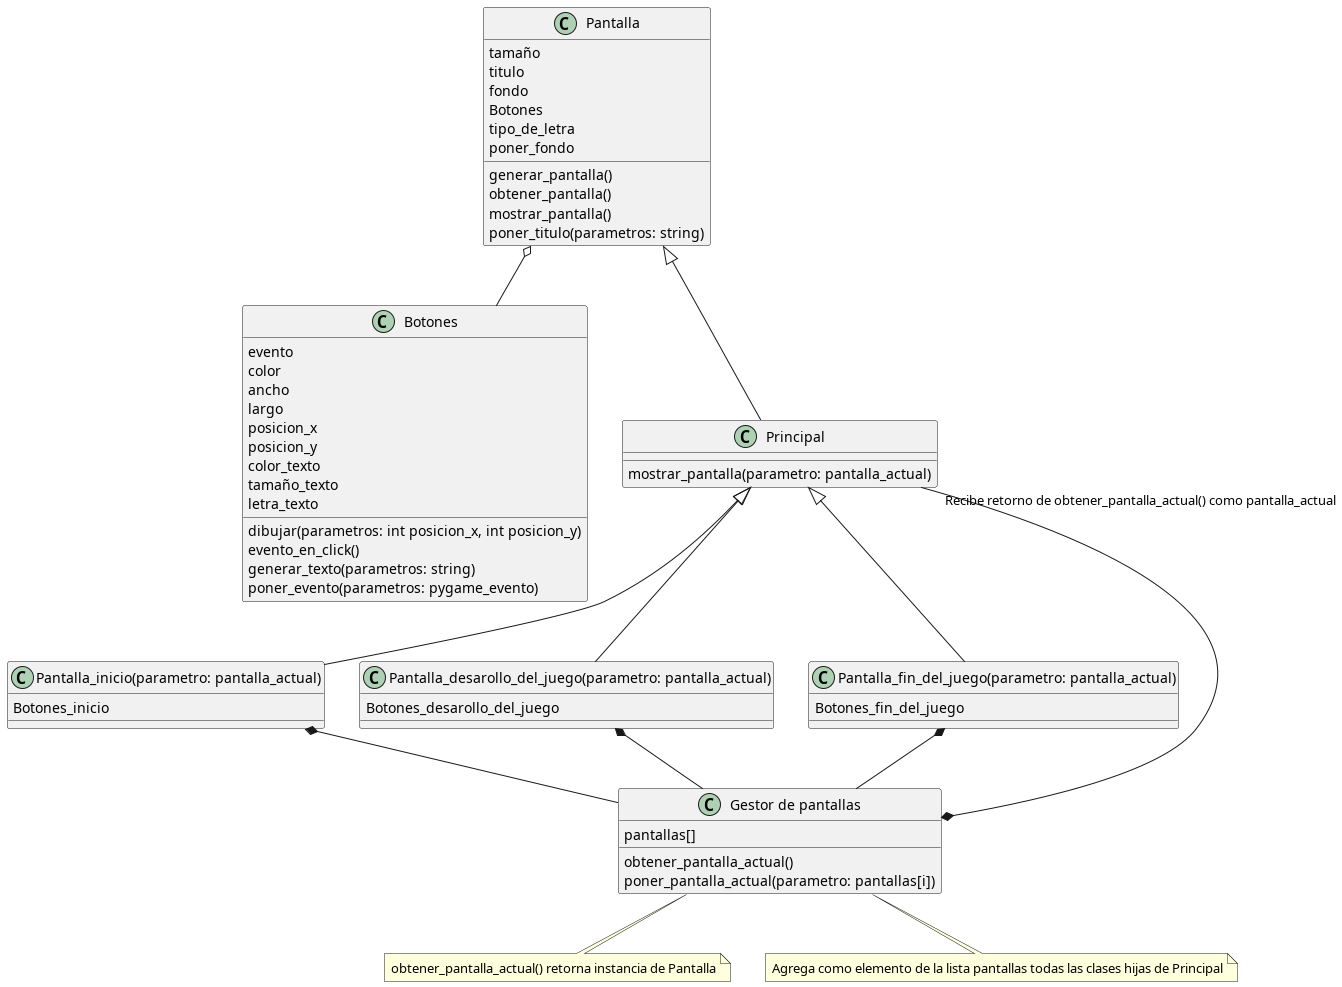

The diagram above was rendered by PlantUML. Its source (embedded in the PNG):
@startuml Screen 
class "Pantalla" as Pantalla

Pantalla : tamaño
Pantalla : titulo
Pantalla : fondo
Pantalla : Botones
Pantalla : tipo_de_letra
Pantalla : poner_fondo
Pantalla : generar_pantalla()
Pantalla : obtener_pantalla()
Pantalla : mostrar_pantalla()
Pantalla : poner_titulo(parametros: string)


Botones : evento
Botones : color
Botones : ancho 
Botones : largo 
Botones : posicion_x
Botones : posicion_y
Botones : color_texto
Botones : tamaño_texto
Botones : letra_texto

Botones : dibujar(parametros: int posicion_x, int posicion_y)
Botones : evento_en_click()
Botones : generar_texto(parametros: string)
Botones : poner_evento(parametros: pygame_evento)

class "Pantalla_inicio(parametro: pantalla_actual)" as cl1
class "Pantalla_desarollo_del_juego(parametro: pantalla_actual)" as cl2
class "Pantalla_fin_del_juego(parametro: pantalla_actual)" as cl3

Principal <|-- cl1
Principal <|-- cl2
Principal <|-- cl3

cl1 : Botones_inicio 
cl2 : Botones_desarollo_del_juego
cl3 : Botones_fin_del_juego 

Pantalla o-- Botones 

class "Gestor de pantallas" as gp 

gp : obtener_pantalla_actual()
gp : poner_pantalla_actual(parametro: pantallas[i])
gp : pantallas[] 
cl1 *-- gp 
cl2 *-- gp
cl3 *-- gp 

class "Pantalla_principal" as Principal
gp *-- "Recibe retorno de obtener_pantalla_actual() como pantalla_actual" Principal 


Principal : mostrar_pantalla(parametro: pantalla_actual)
Pantalla <|-- Principal

note "obtener_pantalla_actual() retorna instancia de Pantalla" as N1
note "Agrega como elemento de la lista pantallas todas las clases hijas de Principal" as N2
gp .. N1
gp .. N2
@enduml